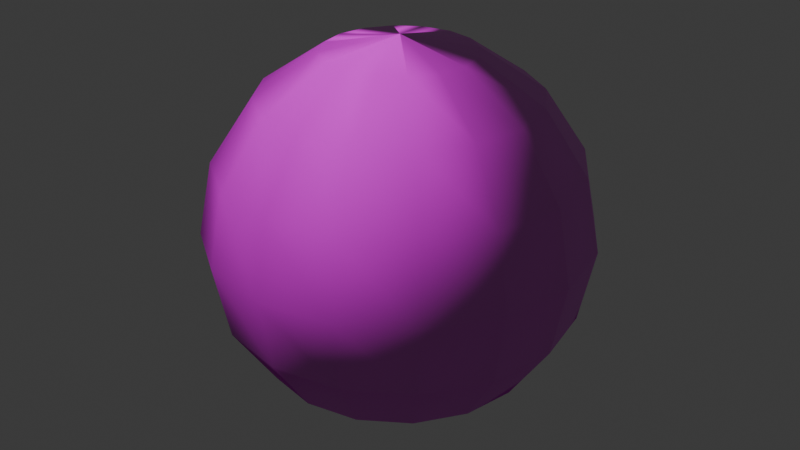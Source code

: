# Source: spirit_ball.blend  (saved by Blender 5.0.119; exported with 4.5.12 LTS)
import bpy
from mathutils import Matrix  # noqa: F401  (used for matrix-valued properties, if any)

bpy.ops.wm.read_factory_settings(use_empty=True)
scene = bpy.context.scene
scene.name = 'Scene'

# ---- collections
col_spirit_ball = bpy.data.collections.new('spirit_ball'); scene.collection.children.link(col_spirit_ball)

# ---- images (referenced by path relative to the original .blend; pixels are not part of the script)
import os
ASSET_DIR = os.environ.get("B2B_ASSET_DIR", "")  # directory of the original .blend (textures are referenced by path, not embedded)
HERE = os.path.dirname(os.path.abspath(__file__))  # packed textures are extracted next to this script under _unpacked/

def load_image(name, relpath, width, height, colorspace="sRGB"):
    """Load a texture the original file referenced (path relative to the .blend, or extracted next to this script)."""
    p = next((c for c in (os.path.join(HERE, relpath), os.path.join(ASSET_DIR, relpath)) if relpath and os.path.exists(c)), "")
    if p:
        img = bpy.data.images.load(p, check_existing=True)
        img.name = name
    else:  # same state as the original file: an image datablock whose file is absent (Cycles renders it pink)
        img = bpy.data.images.new(name, width, height)
        img.source = "FILE"
        img.filepath = "//" + (relpath or name)
    img.colorspace_settings.name = colorspace
    return img
img_flat_black_png = load_image('flat_black.png', 'flat_black.png', 1024, 1024, 'sRGB')
img_default_n_png = load_image('default_n.png', '', 1024, 1024, 'sRGB')
img_pp_color_palette_png = load_image('PP_Color_Palette.png', 'PP_Color_Palette.png', 1024, 1024, 'sRGB')

# ---- materials (node trees are filled in below, after node groups)
mat_spirit_ball = bpy.data.materials.new('spirit_ball')
mat_spirit_ball.use_backface_culling_lightprobe_volume = False

# ---- material node trees
mat_spirit_ball.use_nodes = True; mat_spirit_ball.node_tree.nodes.clear()
_N = mat_spirit_ball.node_tree.nodes; _L = mat_spirit_ball.node_tree.links
n0 = _N.new('ShaderNodeSeparateXYZ'); n0.name = 'Separate XYZ'; n0.location = (-214, -143)
n1 = _N.new('ShaderNodeOutputMaterial'); n1.name = 'Material Output'; n1.location = (408, 311)
n2 = _N.new('ShaderNodeNormalMap'); n2.name = 'Normal Map'; n2.location = (-187, 74)
n3 = _N.new('ShaderNodeTexImage'); n3.name = 'Image Texture.002'; n3.location = (-520, -263)
n3.label = 'textureMaterial'
n3.image = img_flat_black_png
n4 = _N.new('ShaderNodeTexImage'); n4.name = 'Image Texture.001'; n4.location = (-507, 33)
n4.label = 'textureNormal'
n4.image = img_default_n_png
n5 = _N.new('ShaderNodeBsdfPrincipled'); n5.name = 'Principled BSDF'; n5.location = (103, 244)
n5.label = 'Principled BSDF'
n5.inputs[3].default_value = 1.45
n6 = _N.new('ShaderNodeTexImage'); n6.name = 'Image Texture'; n6.location = (-515, 362)
n6.label = 'textureBase'
n6.image = img_pp_color_palette_png
_L.new(n5.outputs[0], n1.inputs[0])
_L.new(n6.outputs[0], n5.inputs[0])
_L.new(n2.outputs[0], n5.inputs[5])
_L.new(n3.outputs[0], n0.inputs[0])
_L.new(n0.outputs[0], n5.inputs[2])
_L.new(n0.outputs[1], n5.inputs[1])
_L.new(n0.outputs[2], n5.inputs[27])
_L.new(n4.outputs[0], n2.inputs[1])
n1.is_active_output = True

# ---- world
world_world = bpy.data.worlds.new('World'); scene.world = world_world
world_world.use_nodes = True; world_world.node_tree.nodes.clear()
_N = world_world.node_tree.nodes; _L = world_world.node_tree.links
n0 = _N.new('ShaderNodeOutputWorld'); n0.name = 'World Output'; n0.location = (200, 100)
n1 = _N.new('ShaderNodeBackground'); n1.name = 'Background'; n1.location = (-200, 100)
n1.inputs[0].default_value = (0.05088, 0.05088, 0.05088, 1.0)
_L.new(n1.outputs[0], n0.inputs[0])
n0.is_active_output = True
world_world.color = (0.05088, 0.05088, 0.05088)
world_world.sun_shadow_jitter_overblur = 0.0

# ---- meshes
me_sphere_001 = bpy.data.meshes.new('Sphere.001')
me_sphere_001.from_pydata([(0.0, 0.9239, 0.3827), (0.0, 1.0, 0.0), (0.0, 0.9239, -0.3827), (0.0, 0.3827, -0.9239), (0.1464, 0.3536, 0.9239), (0.2706, 0.6533, 0.7071), (0.3536, 0.8536, 0.3827), (0.3827, 0.9239, 0.0), (0.3536, 0.8536, -0.3827), (0.2706, 0.6533, -0.7071), (0.1464, 0.3536, -0.9239), (0.2706, 0.2706, 0.9239), (0.5, 0.5, 0.7071), (0.6533, 0.6533, 0.3827), (0.7071, 0.7071, 0.0), (0.6533, 0.6533, -0.3827), (0.5, 0.5, -0.7071), (0.2706, 0.2706, -0.9239), (0.3536, 0.1464, 0.9239), (0.6533, 0.2706, 0.7071), (0.8536, 0.3536, 0.3827), (0.9239, 0.3827, 0.0), (0.8536, 0.3536, -0.3827), (0.6533, 0.2706, -0.7071), (0.3536, 0.1464, -0.9239), (0.3827, -4.47e-08, 0.9239), (0.7071, -8.941e-08, 0.7071), (0.9239, -1.192e-07, 0.3827), (1.0, -1.49e-07, 0.0), (0.9239, -1.192e-07, -0.3827), (0.7071, -8.941e-08, -0.7071), (0.3827, -4.47e-08, -0.9239), (0.3536, -0.1464, 0.9239), (0.6533, -0.2706, 0.7071), (0.8536, -0.3536, 0.3827), (0.9239, -0.3827, 0.0), (0.8536, -0.3536, -0.3827), (0.6533, -0.2706, -0.7071), (0.3536, -0.1464, -0.9239), (0.2706, -0.2706, 0.9239), (0.5, -0.5, 0.7071), (0.6533, -0.6533, 0.3827), (0.7071, -0.7071, 0.0), (0.6533, -0.6533, -0.3827), (0.5, -0.5, -0.7071), (0.2706, -0.2706, -0.9239), (0.1464, -0.3536, 0.9239), (0.2706, -0.6533, 0.7071), (0.3536, -0.8536, 0.3827), (0.3827, -0.9239, 0.0), (0.3536, -0.8536, -0.3827), (0.2706, -0.6533, -0.7071), (0.1464, -0.3536, -0.9239), (-1.192e-07, -0.3827, 0.9239), (-2.235e-07, -0.7071, 0.7071), (-2.384e-07, -0.9239, 0.3827), (-3.576e-07, -1.0, 0.0), (-2.384e-07, -0.9239, -0.3827), (-2.235e-07, -0.7071, -0.7071), (-1.192e-07, -0.3827, -0.9239), (0.0, 0.0, -1.0), (0.0, 0.0, 1.0), (-0.1464, -0.3536, 0.9239), (-0.2706, -0.6533, 0.7071), (-0.3536, -0.8536, 0.3827), (-0.3827, -0.9239, 0.0), (-0.3536, -0.8536, -0.3827), (-0.2706, -0.6533, -0.7071), (-0.1464, -0.3536, -0.9239), (-0.2706, -0.2706, 0.9239), (-0.5, -0.5, 0.7071), (-0.6533, -0.6533, 0.3827), (-0.7071, -0.7071, 0.0), (-0.6533, -0.6533, -0.3827), (-0.5, -0.5, -0.7071), (-0.2706, -0.2706, -0.9239), (-0.3536, -0.1464, 0.9239), (-0.6533, -0.2706, 0.7071), (-0.8536, -0.3536, 0.3827), (-0.9239, -0.3827, 0.0), (-0.8536, -0.3536, -0.3827), (-0.6533, -0.2706, -0.7071), (-0.3536, -0.1464, -0.9239), (-0.3827, 1.788e-07, 0.9239), (-0.7071, 3.278e-07, 0.7071), (-0.9239, 3.576e-07, 0.3827), (-1.0, 5.066e-07, 0.0), (-0.9239, 3.576e-07, -0.3827), (-0.7071, 3.278e-07, -0.7071), (-0.3827, 1.788e-07, -0.9239), (-0.3536, 0.1464, 0.9239), (-0.6533, 0.2706, 0.7071), (-0.8536, 0.3536, 0.3827), (-0.9239, 0.3827, 0.0), (-0.8536, 0.3536, -0.3827), (-0.6533, 0.2706, -0.7071), (-0.3536, 0.1464, -0.9239), (-0.2706, 0.2706, 0.9239), (-0.5, 0.5, 0.7071), (-0.6533, 0.6533, 0.3827), (-0.7071, 0.7071, 0.0), (-0.6533, 0.6533, -0.3827), (-0.5, 0.5, -0.7071), (-0.2706, 0.2706, -0.9239), (-0.1464, 0.3536, 0.9239), (-0.2706, 0.6533, 0.7071), (-0.3536, 0.8536, 0.3827), (-0.3827, 0.9239, 0.0), (-0.3536, 0.8536, -0.3827), (-0.2706, 0.6533, -0.7071), (-0.1464, 0.3536, -0.9239), (2.384e-07, 0.3827, 0.9239), (4.47e-07, 0.7071, 0.7071), (4.47e-07, 0.7071, -0.7071)], [], [(113, 2, 8, 9), (1, 0, 6, 7), (112, 111, 4, 5), (3, 113, 9, 10), (2, 1, 7, 8), (0, 112, 5, 6), (111, 61, 4), (60, 3, 10), (10, 9, 16, 17), (8, 7, 14, 15), (6, 5, 12, 13), (4, 61, 11), (60, 10, 17), (9, 8, 15, 16), (7, 6, 13, 14), (5, 4, 11, 12), (13, 12, 19, 20), (11, 61, 18), (60, 17, 24), (16, 15, 22, 23), (14, 13, 20, 21), (12, 11, 18, 19), (17, 16, 23, 24), (15, 14, 21, 22), (60, 24, 31), (23, 22, 29, 30), (21, 20, 27, 28), (19, 18, 25, 26), (24, 23, 30, 31), (22, 21, 28, 29), (20, 19, 26, 27), (18, 61, 25), (26, 25, 32, 33), (31, 30, 37, 38), (29, 28, 35, 36), (27, 26, 33, 34), (25, 61, 32), (60, 31, 38), (30, 29, 36, 37), (28, 27, 34, 35), (38, 37, 44, 45), (36, 35, 42, 43), (34, 33, 40, 41), (32, 61, 39), (60, 38, 45), (37, 36, 43, 44), (35, 34, 41, 42), (33, 32, 39, 40), (39, 61, 46), (60, 45, 52), (44, 43, 50, 51), (42, 41, 48, 49), (40, 39, 46, 47), (45, 44, 51, 52), (43, 42, 49, 50), (41, 40, 47, 48), (51, 50, 57, 58), (49, 48, 55, 56), (47, 46, 53, 54), (52, 51, 58, 59), (50, 49, 56, 57), (48, 47, 54, 55), (46, 61, 53), (60, 52, 59), (59, 58, 67, 68), (57, 56, 65, 66), (55, 54, 63, 64), (53, 61, 62), (60, 59, 68), (58, 57, 66, 67), (56, 55, 64, 65), (54, 53, 62, 63), (66, 65, 72, 73), (64, 63, 70, 71), (62, 61, 69), (60, 68, 75), (67, 66, 73, 74), (65, 64, 71, 72), (63, 62, 69, 70), (68, 67, 74, 75), (60, 75, 82), (74, 73, 80, 81), (72, 71, 78, 79), (70, 69, 76, 77), (75, 74, 81, 82), (73, 72, 79, 80), (71, 70, 77, 78), (69, 61, 76), (79, 78, 85, 86), (77, 76, 83, 84), (82, 81, 88, 89), (80, 79, 86, 87), (78, 77, 84, 85), (76, 61, 83), (60, 82, 89), (81, 80, 87, 88), (89, 88, 95, 96), (87, 86, 93, 94), (85, 84, 91, 92), (83, 61, 90), (60, 89, 96), (88, 87, 94, 95), (86, 85, 92, 93), (84, 83, 90, 91), (92, 91, 98, 99), (90, 61, 97), (60, 96, 103), (95, 94, 101, 102), (93, 92, 99, 100), (91, 90, 97, 98), (96, 95, 102, 103), (94, 93, 100, 101), (60, 103, 110), (102, 101, 108, 109), (100, 99, 106, 107), (98, 97, 104, 105), (103, 102, 109, 110), (101, 100, 107, 108), (99, 98, 105, 106), (97, 61, 104), (105, 104, 111, 112), (110, 109, 113, 3), (108, 107, 1, 2), (106, 105, 112, 0), (104, 61, 111), (60, 110, 3), (109, 108, 2, 113), (107, 106, 0, 1)])
me_sphere_001.polygons.foreach_set('use_smooth', [True] * 128)
_uv = me_sphere_001.uv_layers.new(name='UVMap')
_uv.uv.foreach_set('vector', [0.4574, 0.7412, 0.4574, 0.7413, 0.4573, 0.7413, 0.4573, 0.7412, 0.4574, 0.7414, 0.4574, 0.7415, 0.4573, 0.7415, 0.4573, 0.7414, 0.4574, 0.7416, 0.4574, 0.7417, 0.4573, 0.7417, 0.4573, 0.7416, 0.4574, 0.7411, 0.4574, 0.7412, 0.4573, 0.7412, 0.4573, 0.7411, 0.4574, 0.7413, 0.4574, 0.7414, 0.4573, 0.7414, 0.4573, 0.7413, 0.4574, 0.7415, 0.4574, 0.7416, 0.4573, 0.7416, 0.4573, 0.7415, 0.4574, 0.7417, 0.4573, 0.7418, 0.4573, 0.7417, 0.4573, 0.741, 0.4574, 0.7411, 0.4573, 0.7411, 0.4573, 0.7411, 0.4573, 0.7412, 0.4573, 0.7412, 0.4573, 0.7411, 0.4573, 0.7413, 0.4573, 0.7414, 0.4573, 0.7414, 0.4573, 0.7413, 0.4573, 0.7415, 0.4573, 0.7416, 0.4573, 0.7416, 0.4573, 0.7415, 0.4573, 0.7417, 0.4573, 0.7418, 0.4573, 0.7417, 0.4573, 0.741, 0.4573, 0.7411, 0.4573, 0.7411, 0.4573, 0.7412, 0.4573, 0.7413, 0.4573, 0.7413, 0.4573, 0.7412, 0.4573, 0.7414, 0.4573, 0.7415, 0.4573, 0.7415, 0.4573, 0.7414, 0.4573, 0.7416, 0.4573, 0.7417, 0.4573, 0.7417, 0.4573, 0.7416, 0.4573, 0.7415, 0.4573, 0.7416, 0.4572, 0.7416, 0.4572, 0.7415, 0.4573, 0.7417, 0.4572, 0.7418, 0.4572, 0.7417, 0.4572, 0.741, 0.4573, 0.7411, 0.4572, 0.7411, 0.4573, 0.7412, 0.4573, 0.7413, 0.4572, 0.7413, 0.4572, 0.7412, 0.4573, 0.7414, 0.4573, 0.7415, 0.4572, 0.7415, 0.4572, 0.7414, 0.4573, 0.7416, 0.4573, 0.7417, 0.4572, 0.7417, 0.4572, 0.7416, 0.4573, 0.7411, 0.4573, 0.7412, 0.4572, 0.7412, 0.4572, 0.7411, 0.4573, 0.7413, 0.4573, 0.7414, 0.4572, 0.7414, 0.4572, 0.7413, 0.4572, 0.741, 0.4572, 0.7411, 0.4572, 0.7411, 0.4572, 0.7412, 0.4572, 0.7413, 0.4572, 0.7413, 0.4572, 0.7412, 0.4572, 0.7414, 0.4572, 0.7415, 0.4572, 0.7415, 0.4572, 0.7414, 0.4572, 0.7416, 0.4572, 0.7417, 0.4572, 0.7417, 0.4572, 0.7416, 0.4572, 0.7411, 0.4572, 0.7412, 0.4572, 0.7412, 0.4572, 0.7411, 0.4572, 0.7413, 0.4572, 0.7414, 0.4572, 0.7414, 0.4572, 0.7413, 0.4572, 0.7415, 0.4572, 0.7416, 0.4572, 0.7416, 0.4572, 0.7415, 0.4572, 0.7417, 0.4572, 0.7418, 0.4572, 0.7417, 0.4572, 0.7416, 0.4572, 0.7417, 0.4571, 0.7417, 0.4571, 0.7416, 0.4572, 0.7411, 0.4572, 0.7412, 0.4571, 0.7412, 0.4571, 0.7411, 0.4572, 0.7413, 0.4572, 0.7414, 0.4571, 0.7414, 0.4571, 0.7413, 0.4572, 0.7415, 0.4572, 0.7416, 0.4571, 0.7416, 0.4571, 0.7415, 0.4572, 0.7417, 0.4571, 0.7418, 0.4571, 0.7417, 0.4571, 0.741, 0.4572, 0.7411, 0.4571, 0.7411, 0.4572, 0.7412, 0.4572, 0.7413, 0.4571, 0.7413, 0.4571, 0.7412, 0.4572, 0.7414, 0.4572, 0.7415, 0.4571, 0.7415, 0.4571, 0.7414, 0.4571, 0.7411, 0.4571, 0.7412, 0.4571, 0.7412, 0.4571, 0.7411, 0.4571, 0.7413, 0.4571, 0.7414, 0.4571, 0.7414, 0.4571, 0.7413, 0.4571, 0.7415, 0.4571, 0.7416, 0.4571, 0.7416, 0.4571, 0.7415, 0.4571, 0.7417, 0.4571, 0.7418, 0.4571, 0.7417, 0.4571, 0.741, 0.4571, 0.7411, 0.4571, 0.7411, 0.4571, 0.7412, 0.4571, 0.7413, 0.4571, 0.7413, 0.4571, 0.7412, 0.4571, 0.7414, 0.4571, 0.7415, 0.4571, 0.7415, 0.4571, 0.7414, 0.4571, 0.7416, 0.4571, 0.7417, 0.4571, 0.7417, 0.4571, 0.7416, 0.4571, 0.7417, 0.457, 0.7418, 0.457, 0.7417, 0.457, 0.741, 0.4571, 0.7411, 0.457, 0.7411, 0.4571, 0.7412, 0.4571, 0.7413, 0.457, 0.7413, 0.457, 0.7412, 0.4571, 0.7414, 0.4571, 0.7415, 0.457, 0.7415, 0.457, 0.7414, 0.4571, 0.7416, 0.4571, 0.7417, 0.457, 0.7417, 0.457, 0.7416, 0.4571, 0.7411, 0.4571, 0.7412, 0.457, 0.7412, 0.457, 0.7411, 0.4571, 0.7413, 0.4571, 0.7414, 0.457, 0.7414, 0.457, 0.7413, 0.4571, 0.7415, 0.4571, 0.7416, 0.457, 0.7416, 0.457, 0.7415, 0.457, 0.7412, 0.457, 0.7413, 0.457, 0.7413, 0.457, 0.7412, 0.457, 0.7414, 0.457, 0.7415, 0.457, 0.7415, 0.457, 0.7414, 0.457, 0.7416, 0.457, 0.7417, 0.457, 0.7417, 0.457, 0.7416, 0.457, 0.7411, 0.457, 0.7412, 0.457, 0.7412, 0.457, 0.7411, 0.457, 0.7413, 0.457, 0.7414, 0.457, 0.7414, 0.457, 0.7413, 0.457, 0.7415, 0.457, 0.7416, 0.457, 0.7416, 0.457, 0.7415, 0.457, 0.7417, 0.457, 0.7418, 0.457, 0.7417, 0.457, 0.741, 0.457, 0.7411, 0.457, 0.7411, 0.457, 0.7411, 0.457, 0.7412, 0.4569, 0.7412, 0.4569, 0.7411, 0.457, 0.7413, 0.457, 0.7414, 0.4569, 0.7414, 0.4569, 0.7413, 0.457, 0.7415, 0.457, 0.7416, 0.4569, 0.7416, 0.4569, 0.7415, 0.457, 0.7417, 0.457, 0.7418, 0.4569, 0.7417, 0.457, 0.741, 0.457, 0.7411, 0.4569, 0.7411, 0.457, 0.7412, 0.457, 0.7413, 0.4569, 0.7413, 0.4569, 0.7412, 0.457, 0.7414, 0.457, 0.7415, 0.4569, 0.7415, 0.4569, 0.7414, 0.457, 0.7416, 0.457, 0.7417, 0.4569, 0.7417, 0.4569, 0.7416, 0.4569, 0.7413, 0.4569, 0.7414, 0.4569, 0.7414, 0.4569, 0.7413, 0.4569, 0.7415, 0.4569, 0.7416, 0.4569, 0.7416, 0.4569, 0.7415, 0.4569, 0.7417, 0.4569, 0.7418, 0.4569, 0.7417, 0.4569, 0.741, 0.4569, 0.7411, 0.4569, 0.7411, 0.4569, 0.7412, 0.4569, 0.7413, 0.4569, 0.7413, 0.4569, 0.7412, 0.4569, 0.7414, 0.4569, 0.7415, 0.4569, 0.7415, 0.4569, 0.7414, 0.4569, 0.7416, 0.4569, 0.7417, 0.4569, 0.7417, 0.4569, 0.7416, 0.4569, 0.7411, 0.4569, 0.7412, 0.4569, 0.7412, 0.4569, 0.7411, 0.4569, 0.741, 0.4569, 0.7411, 0.4568, 0.7411, 0.4569, 0.7412, 0.4569, 0.7413, 0.4568, 0.7413, 0.4568, 0.7412, 0.4569, 0.7414, 0.4569, 0.7415, 0.4568, 0.7415, 0.4568, 0.7414, 0.4569, 0.7416, 0.4569, 0.7417, 0.4568, 0.7417, 0.4568, 0.7416, 0.4569, 0.7411, 0.4569, 0.7412, 0.4568, 0.7412, 0.4568, 0.7411, 0.4569, 0.7413, 0.4569, 0.7414, 0.4568, 0.7414, 0.4568, 0.7413, 0.4569, 0.7415, 0.4569, 0.7416, 0.4568, 0.7416, 0.4568, 0.7415, 0.4569, 0.7417, 0.4569, 0.7418, 0.4568, 0.7417, 0.4568, 0.7414, 0.4568, 0.7415, 0.4568, 0.7415, 0.4568, 0.7414, 0.4568, 0.7416, 0.4568, 0.7417, 0.4568, 0.7417, 0.4568, 0.7416, 0.4568, 0.7411, 0.4568, 0.7412, 0.4568, 0.7412, 0.4568, 0.7411, 0.4568, 0.7413, 0.4568, 0.7414, 0.4568, 0.7414, 0.4568, 0.7413, 0.4568, 0.7415, 0.4568, 0.7416, 0.4568, 0.7416, 0.4568, 0.7415, 0.4568, 0.7417, 0.4568, 0.7418, 0.4568, 0.7417, 0.4568, 0.741, 0.4568, 0.7411, 0.4568, 0.7411, 0.4568, 0.7412, 0.4568, 0.7413, 0.4568, 0.7413, 0.4568, 0.7412, 0.4575, 0.7411, 0.4575, 0.7412, 0.4575, 0.7412, 0.4575, 0.7411, 0.4575, 0.7413, 0.4575, 0.7414, 0.4575, 0.7414, 0.4575, 0.7413, 0.4575, 0.7415, 0.4575, 0.7416, 0.4575, 0.7416, 0.4575, 0.7415, 0.4575, 0.7417, 0.4575, 0.7418, 0.4575, 0.7417, 0.4575, 0.741, 0.4575, 0.7411, 0.4575, 0.7411, 0.4575, 0.7412, 0.4575, 0.7413, 0.4575, 0.7413, 0.4575, 0.7412, 0.4575, 0.7414, 0.4575, 0.7415, 0.4575, 0.7415, 0.4575, 0.7414, 0.4575, 0.7416, 0.4575, 0.7417, 0.4575, 0.7417, 0.4575, 0.7416, 0.4575, 0.7415, 0.4575, 0.7416, 0.4574, 0.7416, 0.4574, 0.7415, 0.4575, 0.7417, 0.4575, 0.7418, 0.4574, 0.7417, 0.4575, 0.741, 0.4575, 0.7411, 0.4574, 0.7411, 0.4575, 0.7412, 0.4575, 0.7413, 0.4574, 0.7413, 0.4574, 0.7412, 0.4575, 0.7414, 0.4575, 0.7415, 0.4574, 0.7415, 0.4574, 0.7414, 0.4575, 0.7416, 0.4575, 0.7417, 0.4574, 0.7417, 0.4574, 0.7416, 0.4575, 0.7411, 0.4575, 0.7412, 0.4574, 0.7412, 0.4574, 0.7411, 0.4575, 0.7413, 0.4575, 0.7414, 0.4574, 0.7414, 0.4574, 0.7413, 0.4574, 0.741, 0.4574, 0.7411, 0.4574, 0.7411, 0.4574, 0.7412, 0.4574, 0.7413, 0.4574, 0.7413, 0.4574, 0.7412, 0.4574, 0.7414, 0.4574, 0.7415, 0.4574, 0.7415, 0.4574, 0.7414, 0.4574, 0.7416, 0.4574, 0.7417, 0.4574, 0.7417, 0.4574, 0.7416, 0.4574, 0.7411, 0.4574, 0.7412, 0.4574, 0.7412, 0.4574, 0.7411, 0.4574, 0.7413, 0.4574, 0.7414, 0.4574, 0.7414, 0.4574, 0.7413, 0.4574, 0.7415, 0.4574, 0.7416, 0.4574, 0.7416, 0.4574, 0.7415, 0.4574, 0.7417, 0.4574, 0.7418, 0.4574, 0.7417, 0.4574, 0.7416, 0.4574, 0.7417, 0.4574, 0.7417, 0.4574, 0.7416, 0.4574, 0.7411, 0.4574, 0.7412, 0.4574, 0.7412, 0.4574, 0.7411, 0.4574, 0.7413, 0.4574, 0.7414, 0.4574, 0.7414, 0.4574, 0.7413, 0.4574, 0.7415, 0.4574, 0.7416, 0.4574, 0.7416, 0.4574, 0.7415, 0.4574, 0.7417, 0.4574, 0.7418, 0.4574, 0.7417, 0.4574, 0.741, 0.4574, 0.7411, 0.4574, 0.7411, 0.4574, 0.7412, 0.4574, 0.7413, 0.4574, 0.7413, 0.4574, 0.7412, 0.4574, 0.7414, 0.4574, 0.7415, 0.4574, 0.7415, 0.4574, 0.7414])
me_sphere_001.materials.append(None)
me_sphere_001.update()

# ---- objects
ob_sphere = bpy.data.objects.new('Sphere', me_sphere_001)

# ---- transforms, parenting, visibility, modifiers, constraints
ob_sphere.location = (0.0, 0.0, 0.0)
ob_sphere.scale = (0.2, 0.2, 0.2)
ob_sphere.material_slots[0].link = 'OBJECT'; ob_sphere.material_slots[0].material = mat_spirit_ball

# ---- collection membership
col_spirit_ball.objects.link(ob_sphere)

# ---- scene / render settings (as saved in the file)
scene.frame_start = 1; scene.frame_end = 250; scene.frame_set(1)
scene.render.engine = 'BLENDER_EEVEE_NEXT'
scene.render.bake_bias = 0.0
scene.render.bake_samples = 0
bpy.context.view_layer.update()

# ---- added for rendering (the .blend has no active camera and no usable light): camera, sun
cam_auto = bpy.data.cameras.new('AutoCamera')
cam_auto.lens = 50.0
cam_auto.sensor_width = 36.0
cam_auto.clip_end = 1000.0
ob_auto_camera = bpy.data.objects.new('AutoCamera', cam_auto)
scene.collection.objects.link(ob_auto_camera)
ob_auto_camera.location = (0.641014, -0.769217, 0.512812)
ob_auto_camera.rotation_euler = (1.09748, -7.21219e-08, 0.694738)
scene.camera = ob_auto_camera
light_auto_sun = bpy.data.lights.new('AutoSun', 'SUN')
light_auto_sun.energy = 3.0
light_auto_sun.angle = 0.0523599
ob_auto_sun = bpy.data.objects.new('AutoSun', light_auto_sun)
scene.collection.objects.link(ob_auto_sun)
ob_auto_sun.rotation_euler = (0.872665, 0.174533, 0.523599)
bpy.context.view_layer.update()
